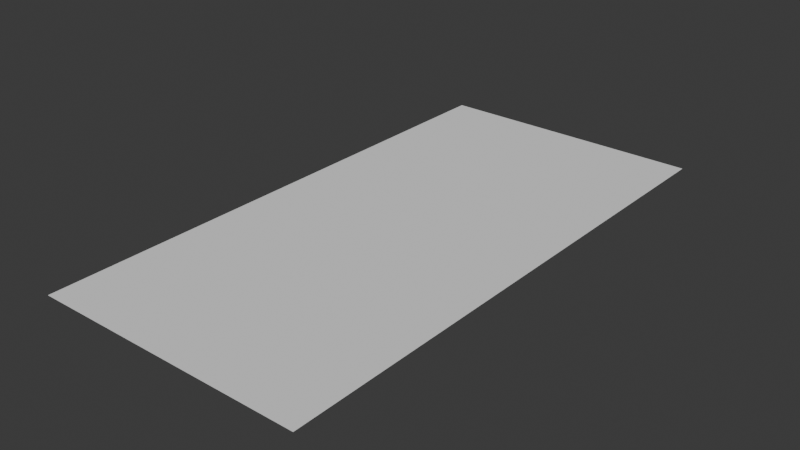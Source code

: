 # Source: thunder.blend  (saved by Blender 5.0.119; exported with 4.5.12 LTS)
import bpy
from mathutils import Matrix  # noqa: F401  (used for matrix-valued properties, if any)

bpy.ops.wm.read_factory_settings(use_empty=True)
scene = bpy.context.scene
scene.name = 'Scene'

# ---- world
world_world = bpy.data.worlds.new('World'); scene.world = world_world
world_world.use_nodes = True; world_world.node_tree.nodes.clear()
_N = world_world.node_tree.nodes; _L = world_world.node_tree.links
n0 = _N.new('ShaderNodeOutputWorld'); n0.name = 'World Output'; n0.location = (300, 300)
n1 = _N.new('ShaderNodeBackground'); n1.name = 'Background'; n1.location = (10, 300)
n1.inputs[0].default_value = (0.05088, 0.05088, 0.05088, 1.0)
_L.new(n1.outputs[0], n0.inputs[0])
n0.is_active_output = True
world_world.color = (0.05088, 0.05088, 0.05088)
world_world.use_sun_shadow = False
world_world.sun_shadow_jitter_overblur = 0.0

# ---- meshes
me_plane = bpy.data.meshes.new('Plane')
me_plane.from_pydata([(-1.0, -2.0, 0.0), (1.0, -2.0, 0.0), (-1.0, 0.0, 0.0), (1.0, 0.0, 0.0)], [], [(0, 1, 3, 2)])
_uv = me_plane.uv_layers.new(name='UVMap')
_uv.uv.foreach_set('vector', [1.0, -1.192e-07, 1.0, 1.0, 5.96e-08, 1.0, -1.192e-07, 5.96e-08])
me_plane.update()

# ---- objects
ob_plane_thunder = bpy.data.objects.new('Plane_Thunder', me_plane)

# ---- transforms, parenting, visibility, modifiers, constraints
ob_plane_thunder.location = (0.0, 2.0, 0.0)
ob_plane_thunder.scale = (1.0, 2.0, 1.0)

# ---- collection membership
scene.collection.objects.link(ob_plane_thunder)

# ---- scene / render settings (as saved in the file)
scene.frame_start = 1; scene.frame_end = 250; scene.frame_set(0)
scene.render.engine = 'CYCLES'
scene.render.image_settings.file_format = 'OPEN_EXR'
scene.render.image_settings.color_depth = '16'
scene.render.image_settings.quality = 100
scene.render.image_settings.exr_codec = 'DWAA'
scene.render.resolution_percentage = 50
scene.render.fps = 30
scene.render.use_motion_blur = True
scene.render.bake_bias = 0.0
scene.render.bake_samples = 0
scene.render.use_simplify = True
scene.render.simplify_subdivision_render = 2
scene.render.use_persistent_data = True
scene.cycles.samples = 500
scene.cycles.auto_scrambling_distance = True
scene.cycles.caustics_reflective = False
scene.cycles.caustics_refractive = False
scene.cycles.max_bounces = 5
scene.cycles.diffuse_bounces = 1
scene.cycles.transmission_bounces = 8
scene.cycles.volume_bounces = 2
scene.cycles.use_animated_seed = True
scene.cycles.debug_bvh_time_steps = 2
scene.cycles.use_camera_cull = True
scene.cycles.use_distance_cull = True
scene.cycles.texture_limit_render = '2048'
scene.cycles.use_fast_gi = True
scene.cycles.ao_bounces = 2
scene.cycles.ao_bounces_render = 2
scene.eevee.ray_tracing_options.trace_max_roughness = 0.0
bpy.context.view_layer.update()

# ---- added for rendering (the .blend has no active camera and no usable light): camera, sun
cam_auto = bpy.data.cameras.new('AutoCamera')
cam_auto.lens = 50.0
cam_auto.sensor_width = 36.0
cam_auto.clip_end = 1000.0
ob_auto_camera = bpy.data.objects.new('AutoCamera', cam_auto)
scene.collection.objects.link(ob_auto_camera)
ob_auto_camera.location = (4.13773, -4.96528, 3.31018)
ob_auto_camera.rotation_euler = (1.09748, -7.21219e-08, 0.694738)
scene.camera = ob_auto_camera
light_auto_sun = bpy.data.lights.new('AutoSun', 'SUN')
light_auto_sun.energy = 3.0
light_auto_sun.angle = 0.0523599
ob_auto_sun = bpy.data.objects.new('AutoSun', light_auto_sun)
scene.collection.objects.link(ob_auto_sun)
ob_auto_sun.rotation_euler = (0.872665, 0.174533, 0.523599)
bpy.context.view_layer.update()
